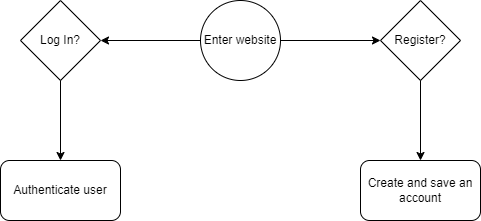

The diagram above was exported from draw.io. Its source (the exported page's mxGraphModel, read from the mxfile embedded in the PNG):
<mxGraphModel dx="1050" dy="565" grid="1" gridSize="10" guides="1" tooltips="1" connect="1" arrows="1" fold="1" page="1" pageScale="1" pageWidth="827" pageHeight="1169" math="0" shadow="0">
  <root>
    <mxCell id="0" />
    <mxCell id="1" parent="0" />
    <mxCell id="OrzbqChkC0FEBWbkvUd7-1" value="Enter website" style="ellipse;whiteSpace=wrap;html=1;aspect=fixed;" vertex="1" parent="1">
      <mxGeometry x="380" y="80" width="80" height="80" as="geometry" />
    </mxCell>
    <mxCell id="OrzbqChkC0FEBWbkvUd7-2" value="Log In?" style="rhombus;whiteSpace=wrap;html=1;" vertex="1" parent="1">
      <mxGeometry x="200" y="80" width="80" height="80" as="geometry" />
    </mxCell>
    <mxCell id="OrzbqChkC0FEBWbkvUd7-3" value="Register?" style="rhombus;whiteSpace=wrap;html=1;" vertex="1" parent="1">
      <mxGeometry x="560" y="80" width="80" height="80" as="geometry" />
    </mxCell>
    <mxCell id="OrzbqChkC0FEBWbkvUd7-4" value="" style="endArrow=classic;html=1;rounded=0;exitX=0;exitY=0.5;exitDx=0;exitDy=0;entryX=1;entryY=0.5;entryDx=0;entryDy=0;" edge="1" parent="1" source="OrzbqChkC0FEBWbkvUd7-1" target="OrzbqChkC0FEBWbkvUd7-2">
      <mxGeometry width="50" height="50" relative="1" as="geometry">
        <mxPoint x="390" y="320" as="sourcePoint" />
        <mxPoint x="440" y="270" as="targetPoint" />
      </mxGeometry>
    </mxCell>
    <mxCell id="OrzbqChkC0FEBWbkvUd7-5" value="" style="endArrow=classic;html=1;rounded=0;exitX=1;exitY=0.5;exitDx=0;exitDy=0;entryX=0;entryY=0.5;entryDx=0;entryDy=0;" edge="1" parent="1" source="OrzbqChkC0FEBWbkvUd7-1" target="OrzbqChkC0FEBWbkvUd7-3">
      <mxGeometry width="50" height="50" relative="1" as="geometry">
        <mxPoint x="390" y="320" as="sourcePoint" />
        <mxPoint x="440" y="270" as="targetPoint" />
      </mxGeometry>
    </mxCell>
    <mxCell id="OrzbqChkC0FEBWbkvUd7-6" value="" style="endArrow=classic;html=1;rounded=0;exitX=0.5;exitY=1;exitDx=0;exitDy=0;" edge="1" parent="1" source="OrzbqChkC0FEBWbkvUd7-2">
      <mxGeometry width="50" height="50" relative="1" as="geometry">
        <mxPoint x="390" y="320" as="sourcePoint" />
        <mxPoint x="240" y="240" as="targetPoint" />
      </mxGeometry>
    </mxCell>
    <mxCell id="OrzbqChkC0FEBWbkvUd7-7" value="Authenticate user" style="rounded=1;whiteSpace=wrap;html=1;" vertex="1" parent="1">
      <mxGeometry x="180" y="240" width="120" height="60" as="geometry" />
    </mxCell>
    <mxCell id="OrzbqChkC0FEBWbkvUd7-8" value="Create and save an account" style="rounded=1;whiteSpace=wrap;html=1;" vertex="1" parent="1">
      <mxGeometry x="540" y="240" width="120" height="60" as="geometry" />
    </mxCell>
    <mxCell id="OrzbqChkC0FEBWbkvUd7-9" value="" style="endArrow=classic;html=1;rounded=0;exitX=0.5;exitY=1;exitDx=0;exitDy=0;entryX=0.5;entryY=0;entryDx=0;entryDy=0;" edge="1" parent="1" source="OrzbqChkC0FEBWbkvUd7-3" target="OrzbqChkC0FEBWbkvUd7-8">
      <mxGeometry width="50" height="50" relative="1" as="geometry">
        <mxPoint x="390" y="320" as="sourcePoint" />
        <mxPoint x="440" y="270" as="targetPoint" />
      </mxGeometry>
    </mxCell>
  </root>
</mxGraphModel>